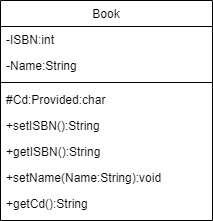

The diagram above was exported from draw.io. Its source (the exported page's mxGraphModel, read from the mxfile embedded in the PNG):
<mxGraphModel dx="868" dy="425" grid="1" gridSize="10" guides="1" tooltips="1" connect="1" arrows="1" fold="1" page="1" pageScale="1" pageWidth="827" pageHeight="1169" math="0" shadow="0">
  <root>
    <mxCell id="WIyWlLk6GJQsqaUBKTNV-0" />
    <mxCell id="WIyWlLk6GJQsqaUBKTNV-1" parent="WIyWlLk6GJQsqaUBKTNV-0" />
    <mxCell id="zkfFHV4jXpPFQw0GAbJ--17" value="Book" style="swimlane;fontStyle=0;align=center;verticalAlign=top;childLayout=stackLayout;horizontal=1;startSize=26;horizontalStack=0;resizeParent=1;resizeLast=0;collapsible=1;marginBottom=0;rounded=0;shadow=0;strokeWidth=1;" parent="WIyWlLk6GJQsqaUBKTNV-1" vertex="1">
      <mxGeometry x="320" y="120" width="212" height="220" as="geometry">
        <mxRectangle x="550" y="140" width="160" height="26" as="alternateBounds" />
      </mxGeometry>
    </mxCell>
    <mxCell id="zkfFHV4jXpPFQw0GAbJ--18" value="-ISBN:int" style="text;align=left;verticalAlign=top;spacingLeft=4;spacingRight=4;overflow=hidden;rotatable=0;points=[[0,0.5],[1,0.5]];portConstraint=eastwest;" parent="zkfFHV4jXpPFQw0GAbJ--17" vertex="1">
      <mxGeometry y="26" width="212" height="26" as="geometry" />
    </mxCell>
    <mxCell id="zkfFHV4jXpPFQw0GAbJ--19" value="-Name:String" style="text;align=left;verticalAlign=top;spacingLeft=4;spacingRight=4;overflow=hidden;rotatable=0;points=[[0,0.5],[1,0.5]];portConstraint=eastwest;rounded=0;shadow=0;html=0;" parent="zkfFHV4jXpPFQw0GAbJ--17" vertex="1">
      <mxGeometry y="52" width="212" height="26" as="geometry" />
    </mxCell>
    <mxCell id="zkfFHV4jXpPFQw0GAbJ--23" value="" style="line;html=1;strokeWidth=1;align=left;verticalAlign=middle;spacingTop=-1;spacingLeft=3;spacingRight=3;rotatable=0;labelPosition=right;points=[];portConstraint=eastwest;" parent="zkfFHV4jXpPFQw0GAbJ--17" vertex="1">
      <mxGeometry y="78" width="212" height="8" as="geometry" />
    </mxCell>
    <mxCell id="zkfFHV4jXpPFQw0GAbJ--22" value="#Cd:Provided:char" style="text;align=left;verticalAlign=top;spacingLeft=4;spacingRight=4;overflow=hidden;rotatable=0;points=[[0,0.5],[1,0.5]];portConstraint=eastwest;rounded=0;shadow=0;html=0;" parent="zkfFHV4jXpPFQw0GAbJ--17" vertex="1">
      <mxGeometry y="86" width="212" height="26" as="geometry" />
    </mxCell>
    <mxCell id="zkfFHV4jXpPFQw0GAbJ--24" value="+setISBN():String" style="text;align=left;verticalAlign=top;spacingLeft=4;spacingRight=4;overflow=hidden;rotatable=0;points=[[0,0.5],[1,0.5]];portConstraint=eastwest;" parent="zkfFHV4jXpPFQw0GAbJ--17" vertex="1">
      <mxGeometry y="112" width="212" height="26" as="geometry" />
    </mxCell>
    <mxCell id="zkfFHV4jXpPFQw0GAbJ--25" value="+getISBN():String" style="text;align=left;verticalAlign=top;spacingLeft=4;spacingRight=4;overflow=hidden;rotatable=0;points=[[0,0.5],[1,0.5]];portConstraint=eastwest;" parent="zkfFHV4jXpPFQw0GAbJ--17" vertex="1">
      <mxGeometry y="138" width="212" height="26" as="geometry" />
    </mxCell>
    <mxCell id="cF0-2r7ry54Nqm4VUHyI-0" value="+setName(Name:String):void" style="text;align=left;verticalAlign=top;spacingLeft=4;spacingRight=4;overflow=hidden;rotatable=0;points=[[0,0.5],[1,0.5]];portConstraint=eastwest;rounded=0;shadow=0;html=0;" vertex="1" parent="zkfFHV4jXpPFQw0GAbJ--17">
      <mxGeometry y="164" width="212" height="26" as="geometry" />
    </mxCell>
    <mxCell id="cF0-2r7ry54Nqm4VUHyI-1" value="+getCd():String" style="text;align=left;verticalAlign=top;spacingLeft=4;spacingRight=4;overflow=hidden;rotatable=0;points=[[0,0.5],[1,0.5]];portConstraint=eastwest;rounded=0;shadow=0;html=0;" vertex="1" parent="zkfFHV4jXpPFQw0GAbJ--17">
      <mxGeometry y="190" width="212" height="26" as="geometry" />
    </mxCell>
  </root>
</mxGraphModel>